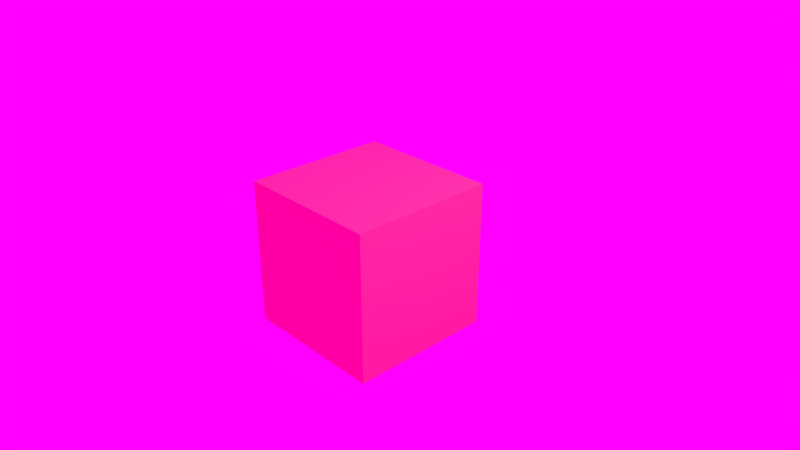 # Source: sword_and_axe.blend  (saved by Blender 2.78.0; exported with 4.5.12 LTS)
import bpy
from mathutils import Matrix  # noqa: F401  (used for matrix-valued properties, if any)

bpy.ops.wm.read_factory_settings(use_empty=True)
scene = bpy.context.scene
scene.name = 'Scene'

# ---- collections
col_collection_1 = bpy.data.collections.new('Collection 1'); scene.collection.children.link(col_collection_1)

# ---- images (referenced by path relative to the original .blend; pixels are not part of the script)
import os
ASSET_DIR = os.environ.get("B2B_ASSET_DIR", "")  # directory of the original .blend (textures are referenced by path, not embedded)
HERE = os.path.dirname(os.path.abspath(__file__))  # packed textures are extracted next to this script under _unpacked/

def load_image(name, relpath, width, height, colorspace="sRGB"):
    """Load a texture the original file referenced (path relative to the .blend, or extracted next to this script)."""
    p = next((c for c in (os.path.join(HERE, relpath), os.path.join(ASSET_DIR, relpath)) if relpath and os.path.exists(c)), "")
    if p:
        img = bpy.data.images.load(p, check_existing=True)
        img.name = name
    else:  # same state as the original file: an image datablock whose file is absent (Cycles renders it pink)
        img = bpy.data.images.new(name, width, height)
        img.source = "FILE"
        img.filepath = "//" + (relpath or name)
    img.colorspace_settings.name = colorspace
    return img
img_canada_montreal_nad_photorealism_exr = load_image('canada_montreal_nad_photorealism.exr', 'canada_montreal_nad_photorealism.exr', 1024, 1024, 'Linear Rec.709')

# ---- materials (node trees are filled in below, after node groups)
mat_pbr_blend = bpy.data.materials.new('PBR Blend')
mat_pbr_blend.alpha_threshold = 0.0
mat_pbr_blend.roughness = 0.5

# ---- node groups
ng_nodegroup = bpy.data.node_groups.new('NodeGroup', 'ShaderNodeTree')
_s = ng_nodegroup.interface.new_socket(name='Iron', in_out='OUTPUT', socket_type='NodeSocketColor')
_s.default_value = (0.56, 0.57, 0.58, 1.0)
_s = ng_nodegroup.interface.new_socket(name='Silver', in_out='OUTPUT', socket_type='NodeSocketColor')
_s.default_value = (0.56, 0.57, 0.58, 1.0)
_s = ng_nodegroup.interface.new_socket(name='Aluminum', in_out='OUTPUT', socket_type='NodeSocketColor')
_s.default_value = (0.913, 0.921, 0.925, 1.0)
_s = ng_nodegroup.interface.new_socket(name='Gold', in_out='OUTPUT', socket_type='NodeSocketColor')
_s.default_value = (1.0, 1.0, 1.0, 1.0)
_N = ng_nodegroup.nodes; _L = ng_nodegroup.links
n0 = _N.new('NodeGroupInput'); n0.name = 'Group Input'; n0.location = (-200, 0)
n1 = _N.new('NodeGroupOutput'); n1.name = 'Group Output'; n1.location = (200, 0)
n2 = _N.new('ShaderNodeRGB'); n2.name = 'Copper'; n2.location = (7, -390)
n2.outputs[0].default_value = (0.913, 0.921, 0.925, 1.0)
n3 = _N.new('ShaderNodeRGB'); n3.name = 'Chromium'; n3.location = (-1, -590)
n3.outputs[0].default_value = (0.913, 0.921, 0.925, 1.0)
n4 = _N.new('ShaderNodeRGB'); n4.name = 'Nickel'; n4.location = (3, -790)
n4.outputs[0].default_value = (0.913, 0.921, 0.925, 1.0)
n5 = _N.new('ShaderNodeRGB'); n5.name = 'Titanium'; n5.location = (10, -987)
n5.outputs[0].default_value = (0.913, 0.921, 0.925, 1.0)
n6 = _N.new('ShaderNodeRGB'); n6.name = 'Cobalt'; n6.location = (15, -1177)
n6.outputs[0].default_value = (0.913, 0.921, 0.925, 1.0)
n7 = _N.new('ShaderNodeRGB'); n7.name = 'Platinum'; n7.location = (17, -1365)
n7.outputs[0].default_value = (0.913, 0.921, 0.925, 1.0)
n8 = _N.new('ShaderNodeRGB'); n8.name = 'Iron'; n8.location = (-6, 401)
n8.outputs[0].default_value = (0.56, 0.57, 0.58, 1.0)
n9 = _N.new('ShaderNodeRGB'); n9.name = 'Silver'; n9.location = (-3, 199)
n9.outputs[0].default_value = (0.972, 0.92, 0.915, 1.0)
n10 = _N.new('ShaderNodeRGB'); n10.name = 'Aluminum'; n10.location = (0, 0)
n10.outputs[0].default_value = (0.913, 0.921, 0.925, 1.0)
n11 = _N.new('ShaderNodeRGB'); n11.name = 'Gold'; n11.location = (1, -186)
n11.outputs[0].default_value = (1.0, 0.766, 0.336, 1.0)
_L.new(n8.outputs[0], n1.inputs[0])
_L.new(n9.outputs[0], n1.inputs[1])
_L.new(n10.outputs[0], n1.inputs[2])
_L.new(n11.outputs[0], n1.inputs[3])
n1.is_active_output = True
ng_fresnel = bpy.data.node_groups.new('Fresnel', 'ShaderNodeTree')
_s = ng_fresnel.interface.new_socket(name='Dielectric', in_out='OUTPUT', socket_type='NodeSocketFloat')
_s.subtype = 'FACTOR'
_s.min_value = 0.0
_s.max_value = 1.0
_s = ng_fresnel.interface.new_socket(name='Metal', in_out='OUTPUT', socket_type='NodeSocketFloat')
_s.min_value = 0.0
_s.max_value = 0.0
_s = ng_fresnel.interface.new_socket(name='Rim', in_out='OUTPUT', socket_type='NodeSocketFloat')
_s.min_value = 0.0
_s.max_value = 0.0
_s = ng_fresnel.interface.new_socket(name='Roughness', in_out='INPUT', socket_type='NodeSocketFloat')
_s.subtype = 'FACTOR'
_s.default_value = 0.2091
_s.min_value = 0.0
_s.max_value = 1.0
_s = ng_fresnel.interface.new_socket(name='Normal', in_out='INPUT', socket_type='NodeSocketVector')
_s.min_value = -1.0
_s.max_value = 1.0
_s.hide_value = True
_s = ng_fresnel.interface.new_socket(name='IOR', in_out='INPUT', socket_type='NodeSocketFloat')
_s.default_value = 1.45
_s.min_value = 0.0
_s.max_value = 1000.0
_s = ng_fresnel.interface.new_socket(name='Rim effect', in_out='INPUT', socket_type='NodeSocketFloat')
_s.default_value = 0.7
_s.min_value = 0.0
_s.max_value = 1.0
_N = ng_fresnel.nodes; _L = ng_fresnel.links
n0 = _N.new('ShaderNodeFresnel'); n0.name = 'Fresnel.001'; n0.location = (225, -174)
n1 = _N.new('ShaderNodeNewGeometry'); n1.name = 'Geometry'; n1.location = (-232, -143)
n1.hide = True
n2 = _N.new('ShaderNodeMath'); n2.name = 'Math'; n2.location = (470, -63)
n2.operation = 'SUBTRACT'
n3 = _N.new('ShaderNodeBump'); n3.name = 'Bump'; n3.location = (-288, 163)
n3.inputs[1].default_value = 0.1
n3.inputs[2].default_value = 1.0
n4 = _N.new('ShaderNodeMix'); n4.name = 'Mix'; n4.location = (10, 124)
n4.data_type = 'RGBA'
n5 = _N.new('ShaderNodeFresnel'); n5.name = 'Fresnel'; n5.location = (241, 8)
n6 = _N.new('ShaderNodeMath'); n6.name = 'Math.001'; n6.location = (71, -364)
n6.operation = 'POWER'
n6.inputs[1].default_value = 2.0
n7 = _N.new('NodeGroupOutput'); n7.name = 'Group Output'; n7.location = (707, -4)
n8 = _N.new('ShaderNodeLayerWeight'); n8.name = 'Layer Weight'; n8.location = (-152, -268)
n9 = _N.new('NodeGroupInput'); n9.name = 'Group Input'; n9.location = (-618, -26)
_L.new(n4.outputs[2], n5.inputs[1])
_L.new(n1.outputs[4], n4.inputs[7])
_L.new(n3.outputs[0], n4.inputs[6])
_L.new(n9.outputs[0], n4.inputs[0])
_L.new(n9.outputs[1], n3.inputs[4])
_L.new(n1.outputs[4], n0.inputs[1])
_L.new(n0.outputs[0], n2.inputs[1])
_L.new(n5.outputs[0], n2.inputs[0])
_L.new(n9.outputs[2], n0.inputs[0])
_L.new(n5.outputs[0], n7.inputs[0])
_L.new(n9.outputs[2], n5.inputs[0])
_L.new(n2.outputs[0], n7.inputs[1])
_L.new(n8.outputs[1], n6.inputs[0])
_L.new(n6.outputs[0], n7.inputs[2])
_L.new(n9.outputs[3], n8.inputs[0])
n7.is_active_output = True
ng_pbr_metal = bpy.data.node_groups.new('PBR Metal', 'ShaderNodeTree')
_s = ng_pbr_metal.interface.new_socket(name='BSDF', in_out='OUTPUT', socket_type='NodeSocketShader')
_s = ng_pbr_metal.interface.new_socket(name='Main Color', in_out='INPUT', socket_type='NodeSocketColor')
_s.default_value = (0.5, 0.5, 0.5, 1.0)
_s = ng_pbr_metal.interface.new_socket(name='Rim Color', in_out='INPUT', socket_type='NodeSocketColor')
_s.default_value = (1.0, 1.0, 1.0, 1.0)
_s = ng_pbr_metal.interface.new_socket(name='Roughness', in_out='INPUT', socket_type='NodeSocketFloat')
_s.subtype = 'FACTOR'
_s.min_value = 0.0
_s.max_value = 1.0
_s = ng_pbr_metal.interface.new_socket(name='Normal', in_out='INPUT', socket_type='NodeSocketVector')
_s.min_value = -1.0
_s.max_value = 1.0
_s.hide_value = True
_s = ng_pbr_metal.interface.new_socket(name='IOR', in_out='INPUT', socket_type='NodeSocketFloat')
_s.default_value = 1.45
_s.min_value = 0.0
_s.max_value = 1000.0
_s = ng_pbr_metal.interface.new_socket(name='Rim effect', in_out='INPUT', socket_type='NodeSocketFloat')
_s.default_value = 0.5
_s.min_value = 0.0
_s.max_value = 1.0
_N = ng_pbr_metal.nodes; _L = ng_pbr_metal.links
n0 = _N.new('NodeGroupOutput'); n0.name = 'Group Output'; n0.location = (493, -15)
n1 = _N.new('ShaderNodeBsdfAnisotropic'); n1.name = 'Glossy BSDF'; n1.location = (293, -86)
n1.distribution = 'GGX'
n2 = _N.new('ShaderNodeMix'); n2.name = 'Mix'; n2.location = (81, 43)
n2.data_type = 'RGBA'
n2.inputs[7].default_value = (1.0, 1.0, 1.0, 1.0)
n3 = _N.new('ShaderNodeMath'); n3.name = 'Math'; n3.location = (87, -139)
n3.operation = 'POWER'
n3.inputs[1].default_value = 2.0
n4 = _N.new('ShaderNodeMix'); n4.name = 'Mix.001'; n4.location = (-139, -174)
n4.data_type = 'RGBA'
n5 = _N.new('ShaderNodeGroup'); n5.name = 'Group.001'; n5.location = (-338, 150)
n5.node_tree = ng_fresnel
n6 = _N.new('NodeGroupInput'); n6.name = 'PBR Metal'; n6.location = (-588, -25)
n7 = _N.new('ShaderNodeMath'); n7.name = 'Math.001'; n7.location = (0, 0)
n7.operation = 'POWER'
_L.new(n2.outputs[2], n1.inputs[0])
_L.new(n5.outputs[1], n2.inputs[0])
_L.new(n1.outputs[0], n0.inputs[0])
_L.new(n4.outputs[2], n2.inputs[6])
_L.new(n5.outputs[2], n4.inputs[0])
_L.new(n6.outputs[0], n4.inputs[6])
_L.new(n6.outputs[2], n5.inputs[0])
_L.new(n6.outputs[3], n5.inputs[1])
_L.new(n6.outputs[4], n5.inputs[2])
_L.new(n6.outputs[5], n5.inputs[3])
_L.new(n6.outputs[2], n3.inputs[0])
_L.new(n6.outputs[1], n4.inputs[7])
_L.new(n6.outputs[3], n1.inputs[4])
_L.new(n3.outputs[0], n7.inputs[0])
_L.new(n7.outputs[0], n1.inputs[1])
n0.is_active_output = True
ng_reflection = bpy.data.node_groups.new('Reflection', 'ShaderNodeTree')
_s = ng_reflection.interface.new_socket(name='Shader', in_out='OUTPUT', socket_type='NodeSocketShader')
_s = ng_reflection.interface.new_socket(name='Shader', in_out='INPUT', socket_type='NodeSocketShader')
_s = ng_reflection.interface.new_socket(name='Roughness', in_out='INPUT', socket_type='NodeSocketFloat')
_s.subtype = 'FACTOR'
_s.default_value = 0.2091
_s.min_value = 0.0
_s.max_value = 1.0
_s = ng_reflection.interface.new_socket(name='Normal', in_out='INPUT', socket_type='NodeSocketVector')
_s.min_value = -1.0
_s.max_value = 1.0
_s.hide_value = True
_s = ng_reflection.interface.new_socket(name='Reflection', in_out='INPUT', socket_type='NodeSocketFloat')
_s.subtype = 'FACTOR'
_s.default_value = 0.5
_s.min_value = 0.0
_s.max_value = 1.0
_s = ng_reflection.interface.new_socket(name='IOR', in_out='INPUT', socket_type='NodeSocketFloat')
_s.default_value = 1.45
_s.min_value = 0.0
_s.max_value = 1000.0
_N = ng_reflection.nodes; _L = ng_reflection.links
n0 = _N.new('NodeGroupOutput'); n0.name = 'Group Output'; n0.location = (313, 0)
n1 = _N.new('ShaderNodeMixShader'); n1.name = 'Mix Shader'; n1.location = (117, -2)
n2 = _N.new('ShaderNodeMix'); n2.name = 'Mix'; n2.location = (-82, 148)
n2.data_type = 'RGBA'
n2.inputs[7].default_value = (1.0, 1.0, 1.0, 1.0)
n3 = _N.new('ShaderNodeBsdfAnisotropic'); n3.name = 'Glossy BSDF'; n3.location = (-92, -94)
n3.distribution = 'GGX'
n3.inputs[0].default_value = (1.0, 1.0, 1.0, 1.0)
n4 = _N.new('ShaderNodeMath'); n4.name = 'Math'; n4.location = (-319, -182)
n4.operation = 'POWER'
n4.inputs[1].default_value = 2.0
n5 = _N.new('ShaderNodeGroup'); n5.name = 'Group'; n5.location = (-264, 279)
n5.node_tree = ng_fresnel
n5.inputs[3].default_value = 0.5
n6 = _N.new('NodeGroupInput'); n6.name = 'Group Input'; n6.location = (-536, 46)
n7 = _N.new('ShaderNodeMath'); n7.name = 'Math.001'; n7.location = (0, 0)
n7.operation = 'POWER'
_L.new(n6.outputs[0], n1.inputs[1])
_L.new(n3.outputs[0], n1.inputs[2])
_L.new(n1.outputs[0], n0.inputs[0])
_L.new(n6.outputs[1], n5.inputs[0])
_L.new(n6.outputs[2], n3.inputs[4])
_L.new(n6.outputs[2], n5.inputs[1])
_L.new(n5.outputs[0], n2.inputs[0])
_L.new(n2.outputs[2], n1.inputs[0])
_L.new(n6.outputs[3], n4.inputs[0])
_L.new(n4.outputs[0], n2.inputs[6])
_L.new(n6.outputs[4], n5.inputs[2])
_L.new(n6.outputs[1], n7.inputs[0])
_L.new(n7.outputs[0], n3.inputs[1])
n0.is_active_output = True
ng_pbr_dielectric = bpy.data.node_groups.new('PBR Dielectric', 'ShaderNodeTree')
_s = ng_pbr_dielectric.interface.new_socket(name='Shader', in_out='OUTPUT', socket_type='NodeSocketShader')
_s = ng_pbr_dielectric.interface.new_socket(name='Color', in_out='INPUT', socket_type='NodeSocketColor')
_s.default_value = (0.8, 0.001786, 0.0, 1.0)
_s = ng_pbr_dielectric.interface.new_socket(name='Roughness', in_out='INPUT', socket_type='NodeSocketFloat')
_s.subtype = 'FACTOR'
_s.min_value = 0.0
_s.max_value = 1.0
_s = ng_pbr_dielectric.interface.new_socket(name='Normal', in_out='INPUT', socket_type='NodeSocketVector')
_s.min_value = -1.0
_s.max_value = 1.0
_s.hide_value = True
_s = ng_pbr_dielectric.interface.new_socket(name='Reflection', in_out='INPUT', socket_type='NodeSocketFloat')
_s.subtype = 'FACTOR'
_s.min_value = 0.0
_s.max_value = 1.0
_N = ng_pbr_dielectric.nodes; _L = ng_pbr_dielectric.links
n0 = _N.new('NodeGroupOutput'); n0.name = 'Group Output'; n0.location = (358, 0)
n1 = _N.new('ShaderNodeMath'); n1.name = 'Math'; n1.location = (-94, -175)
n1.operation = 'POWER'
n1.inputs[1].default_value = 2.0
n2 = _N.new('ShaderNodeBsdfDiffuse'); n2.name = 'Diffuse BSDF'; n2.location = (-106, 180)
n3 = _N.new('ShaderNodeGroup'); n3.name = 'Group.001'; n3.location = (158, 51)
n3.node_tree = ng_reflection
n3.inputs[2].default_value = (0.0, 0.0, 0.0)
n3.inputs[4].default_value = 1.45
n4 = _N.new('NodeGroupInput'); n4.name = 'Group Input'; n4.location = (-358, 0)
_L.new(n2.outputs[0], n3.inputs[0])
_L.new(n3.outputs[0], n0.inputs[0])
_L.new(n4.outputs[2], n2.inputs[2])
_L.new(n4.outputs[0], n2.inputs[0])
_L.new(n4.outputs[3], n3.inputs[3])
_L.new(n4.outputs[1], n1.inputs[0])
_L.new(n1.outputs[0], n3.inputs[1])
_L.new(n1.outputs[0], n2.inputs[1])
n0.is_active_output = True
ng_metalic_dielectric_blend = bpy.data.node_groups.new('Metalic/Dielectric Blend', 'ShaderNodeTree')
_s = ng_metalic_dielectric_blend.interface.new_socket(name='Shader', in_out='OUTPUT', socket_type='NodeSocketShader')
_s = ng_metalic_dielectric_blend.interface.new_socket(name='Main Color', in_out='INPUT', socket_type='NodeSocketColor')
_s.default_value = (0.5, 0.5, 0.5, 1.0)
_s = ng_metalic_dielectric_blend.interface.new_socket(name='Roughness', in_out='INPUT', socket_type='NodeSocketFloat')
_s.subtype = 'FACTOR'
_s.min_value = 0.0
_s.max_value = 1.0
_s = ng_metalic_dielectric_blend.interface.new_socket(name='Normal', in_out='INPUT', socket_type='NodeSocketVector')
_s.min_value = -1.0
_s.max_value = 1.0
_s.hide_value = True
_s = ng_metalic_dielectric_blend.interface.new_socket(name='Metalness', in_out='INPUT', socket_type='NodeSocketFloat')
_s.subtype = 'FACTOR'
_s.default_value = 0.2545
_s.min_value = 0.0
_s.max_value = 1.0
_N = ng_metalic_dielectric_blend.nodes; _L = ng_metalic_dielectric_blend.links
n0 = _N.new('ShaderNodeMixShader'); n0.name = 'Mix Shader'; n0.location = (117, 41)
n1 = _N.new('NodeGroupOutput'); n1.name = 'PBR Metalness'; n1.location = (341, 24)
n2 = _N.new('ShaderNodeGroup'); n2.name = 'PBR Metal'; n2.location = (-132, -90)
n2.label = 'PBR Metal'
n2.node_tree = ng_pbr_metal
n2.inputs[1].default_value = (1.0, 0.4559, 0.2556, 1.0)
n2.inputs[4].default_value = 1.45
n2.inputs[5].default_value = 0.5
n3 = _N.new('ShaderNodeGroup'); n3.name = 'Group'; n3.location = (-126, 151)
n3.node_tree = ng_pbr_dielectric
n3.inputs[3].default_value = 0.0
n4 = _N.new('NodeGroupInput'); n4.name = 'Group Input'; n4.location = (-420, 18)
_L.new(n4.outputs[0], n2.inputs[0])
_L.new(n2.outputs[0], n0.inputs[2])
_L.new(n3.outputs[0], n0.inputs[1])
_L.new(n0.outputs[0], n1.inputs[0])
_L.new(n4.outputs[0], n3.inputs[0])
_L.new(n4.outputs[1], n3.inputs[1])
_L.new(n4.outputs[1], n2.inputs[2])
_L.new(n4.outputs[2], n2.inputs[3])
_L.new(n4.outputs[2], n3.inputs[2])
_L.new(n4.outputs[3], n0.inputs[0])
n1.is_active_output = True

# ---- material node trees
mat_pbr_blend.use_nodes = True; mat_pbr_blend.node_tree.nodes.clear()
_N = mat_pbr_blend.node_tree.nodes; _L = mat_pbr_blend.node_tree.links
n0 = _N.new('ShaderNodeOutputMaterial'); n0.name = 'Material Output'; n0.location = (131, 523)
n1 = _N.new('ShaderNodeGroup'); n1.name = 'MetalColor'; n1.location = (-604, 602)
n1.label = 'Metal Color'
n1.node_tree = ng_nodegroup
n2 = _N.new('ShaderNodeGroup'); n2.name = 'Metalic'; n2.location = (-233, 552)
n2.node_tree = ng_metalic_dielectric_blend
n2.inputs[1].default_value = 0.0
n2.inputs[2].default_value = (0.0, 0.0, 0.0)
n2.inputs[3].default_value = 0.2545
_L.new(n1.outputs[3], n2.inputs[0])
_L.new(n2.outputs[0], n0.inputs[0])
n0.is_active_output = True

# ---- world
world_world = bpy.data.worlds.new('World'); scene.world = world_world
world_world.use_nodes = True; world_world.node_tree.nodes.clear()
_N = world_world.node_tree.nodes; _L = world_world.node_tree.links
n0 = _N.new('ShaderNodeTexEnvironment'); n0.name = 'Environment Texture'; n0.location = (42, 288)
n0.width = 140
n0.image = img_canada_montreal_nad_photorealism_exr
n1 = _N.new('ShaderNodeOutputWorld'); n1.name = 'World Output'; n1.location = (588, 319)
n2 = _N.new('ShaderNodeBackground'); n2.name = 'Background'; n2.location = (304, 325)
_L.new(n0.outputs[0], n2.inputs[0])
_L.new(n2.outputs[0], n1.inputs[0])
n1.is_active_output = True
world_world.color = (0.05088, 0.05088, 0.05088)
world_world.use_sun_shadow = False
world_world.sun_shadow_jitter_overblur = 0.0
world_world.cycles.sampling_method = 'MANUAL'

# ---- cameras
cam_camera = bpy.data.cameras.new('Camera')
cam_camera.clip_end = 100.0
cam_camera.lens = 35.0
cam_camera.sensor_width = 32.0
cam_camera.sensor_height = 18.0
cam_camera.ortho_scale = 7.314
cam_camera.dof.focus_distance = 0.0

# ---- lights
light_lamp = bpy.data.lights.new('Lamp', 'POINT')
light_lamp.transmission_factor = 0.0
light_lamp.cutoff_distance = 30.0
light_lamp.energy = 100.0
light_lamp.shadow_buffer_clip_start = 1.001
light_lamp.shadow_soft_size = 0.1
light_lamp.shadow_maximum_resolution = 0.006
light_lamp.use_absolute_resolution = True

# ---- meshes
me_cube = bpy.data.meshes.new('Cube')
me_cube.from_pydata([(1.0, 1.0, -1.0), (1.0, -1.0, -1.0), (-1.0, -1.0, -1.0), (-1.0, 1.0, -1.0), (1.0, 1.0, 1.0), (1.0, -1.0, 1.0), (-1.0, -1.0, 1.0), (-1.0, 1.0, 1.0)], [], [(0, 1, 2, 3), (4, 7, 6, 5), (0, 4, 5, 1), (1, 5, 6, 2), (2, 6, 7, 3), (4, 0, 3, 7)])
me_cube.materials.append(mat_pbr_blend)
me_cube.use_remesh_preserve_volume = False
me_cube.use_remesh_preserve_attributes = False
me_cube.use_mirror_vertex_groups = False
me_cube.update()

# ---- objects
ob_cube = bpy.data.objects.new('Cube', me_cube)
ob_lamp = bpy.data.objects.new('Lamp', light_lamp)
ob_camera = bpy.data.objects.new('Camera', cam_camera)

# ---- transforms, parenting, visibility, modifiers, constraints
ob_cube.location = (0.0, 0.0, 0.0)
ob_cube.lock_rotations_4d = False
ob_cube.empty_display_type = 'ARROWS'
ob_cube.lineart.crease_threshold = 0.0
ob_lamp.location = (4.076, 1.005, 5.904)
ob_lamp.rotation_euler = (0.6503, 0.05522, 1.866)
ob_lamp.lock_rotations_4d = False
ob_lamp.empty_display_type = 'ARROWS'
ob_lamp.color = (0.0, 0.0, 0.0, 0.0)
ob_lamp.lineart.crease_threshold = 0.0
ob_camera.location = (7.481, -6.508, 5.344)
ob_camera.rotation_euler = (1.109, 0.0, 0.8149)
ob_camera.lock_rotations_4d = False
ob_camera.empty_display_type = 'ARROWS'
ob_camera.color = (0.0, 0.0, 0.0, 0.0)
ob_camera.display_type = 'WIRE'
ob_camera.lineart.crease_threshold = 0.0

# ---- collection membership
col_collection_1.objects.link(ob_cube)
col_collection_1.objects.link(ob_lamp)
col_collection_1.objects.link(ob_camera)

# ---- scene / render settings (as saved in the file)
scene.camera = ob_camera
scene.frame_start = 1; scene.frame_end = 250; scene.frame_set(1)
scene.render.engine = 'CYCLES'
scene.render.resolution_percentage = 50
scene.render.dither_intensity = 0.0
scene.cycles.use_denoising = False
scene.cycles.samples = 1024
scene.cycles.sampling_pattern = 'TABULATED_SOBOL'
scene.cycles.light_sampling_threshold = 0.0
scene.cycles.use_adaptive_sampling = False
scene.cycles.use_light_tree = False
scene.cycles.blur_glossy = 0.0
scene.cycles.sample_clamp_indirect = 0.0
scene.view_settings.view_transform = 'Standard'
bpy.context.view_layer.update()
